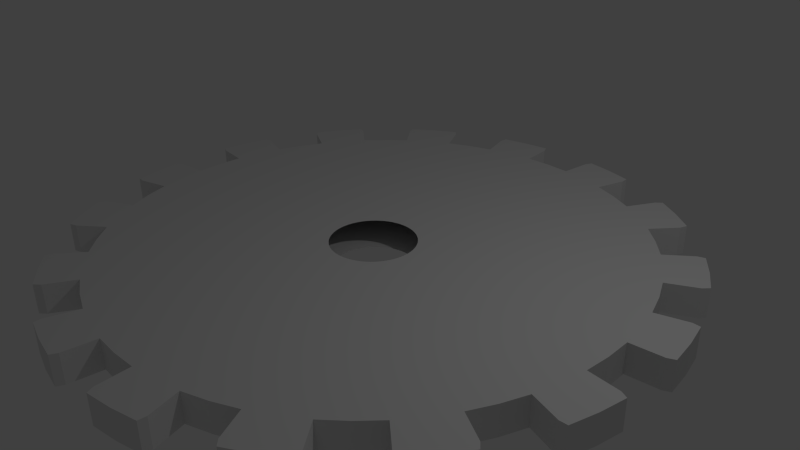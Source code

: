 # Source: Gear_16_med.blend  (saved by Blender 2.73.0; exported with 4.5.12 LTS)
import bpy
from mathutils import Matrix  # noqa: F401  (used for matrix-valued properties, if any)

bpy.ops.wm.read_factory_settings(use_empty=True)
scene = bpy.context.scene
scene.name = 'Scene'

# ---- collections
col_collection_1 = bpy.data.collections.new('Collection 1'); scene.collection.children.link(col_collection_1)

# ---- world
world_world = bpy.data.worlds.new('World'); scene.world = world_world
world_world.color = (0.05088, 0.05088, 0.05088)
world_world.use_sun_shadow = False
world_world.sun_shadow_jitter_overblur = 0.0
world_world.cycles.sampling_method = 'MANUAL'
world_world.cycles.sample_map_resolution = 256

# ---- cameras
cam_camera = bpy.data.cameras.new('Camera')
cam_camera.clip_end = 100.0
cam_camera.lens = 35.0
cam_camera.sensor_width = 32.0
cam_camera.sensor_height = 18.0
cam_camera.ortho_scale = 7.314
cam_camera.dof.focus_distance = 0.0
cam_camera.dof.aperture_fstop = 128.0

# ---- lights
light_lamp = bpy.data.lights.new('Lamp', 'POINT')
light_lamp.transmission_factor = 0.0
light_lamp.cutoff_distance = 30.0
light_lamp.energy = 100.0
light_lamp.shadow_buffer_clip_start = 1.001
light_lamp.shadow_soft_size = 0.1
light_lamp.shadow_maximum_resolution = 0.006
light_lamp.use_absolute_resolution = True
light_lamp.cycles.use_multiple_importance_sampling = False

# ---- meshes
me_gear = bpy.data.meshes.new('Gear')
me_gear.from_pydata([(0.57, 0.0, -0.2), (0.5673, 0.05587, -0.2), (0.559, 0.1112, -0.2), (0.5455, 0.1655, -0.2), (3.57, 0.0, -0.2), (3.553, 0.3499, -0.2), (3.501, 0.6965, -0.2), (3.416, 1.036, -0.2), (3.981, 0.3921, -0.2), (3.923, 0.7804, -0.2), (3.828, 1.161, -0.2), (4.077, 0.4381, -0.2), (4.021, 0.7999, -0.2), (3.934, 1.155, -0.2), (0.57, 0.0, 0.2), (0.5673, 0.05587, 0.2), (0.559, 0.1112, 0.2), (0.5455, 0.1655, 0.2), (3.57, 0.0, 0.2), (3.553, 0.3499, 0.2), (3.501, 0.6965, 0.2), (3.416, 1.036, 0.2), (3.981, 0.3921, 0.2), (3.923, 0.7804, 0.2), (3.828, 1.161, 0.2), (4.077, 0.4381, 0.2), (4.021, 0.7999, 0.2), (3.934, 1.155, 0.2), (0.5266, 0.2181, -0.2), (0.5027, 0.2687, -0.2), (0.4739, 0.3167, -0.2), (0.4406, 0.3616, -0.2), (3.298, 1.366, -0.2), (3.148, 1.683, -0.2), (2.968, 1.983, -0.2), (2.76, 2.265, -0.2), (3.528, 1.886, -0.2), (3.326, 2.222, -0.2), (3.092, 2.538, -0.2), (3.599, 1.965, -0.2), (3.409, 2.278, -0.2), (3.192, 2.573, -0.2), (0.5266, 0.2181, 0.2), (0.5027, 0.2687, 0.2), (0.4739, 0.3167, 0.2), (0.4406, 0.3616, 0.2), (3.298, 1.366, 0.2), (3.148, 1.683, 0.2), (2.968, 1.983, 0.2), (2.76, 2.265, 0.2), (3.528, 1.886, 0.2), (3.326, 2.222, 0.2), (3.092, 2.538, 0.2), (3.599, 1.965, 0.2), (3.409, 2.278, 0.2), (3.192, 2.573, 0.2), (0.4031, 0.4031, -0.2), (0.3616, 0.4406, -0.2), (0.3167, 0.4739, -0.2), (0.2687, 0.5027, -0.2), (2.524, 2.524, -0.2), (2.265, 2.76, -0.2), (1.983, 2.968, -0.2), (1.683, 3.148, -0.2), (2.538, 3.092, -0.2), (2.222, 3.326, -0.2), (1.886, 3.528, -0.2), (2.573, 3.192, -0.2), (2.278, 3.409, -0.2), (1.965, 3.599, -0.2), (0.4031, 0.4031, 0.2), (0.3616, 0.4406, 0.2), (0.3167, 0.4739, 0.2), (0.2687, 0.5027, 0.2), (2.524, 2.524, 0.2), (2.265, 2.76, 0.2), (1.983, 2.968, 0.2), (1.683, 3.148, 0.2), (2.538, 3.092, 0.2), (2.222, 3.326, 0.2), (1.886, 3.528, 0.2), (2.573, 3.192, 0.2), (2.278, 3.409, 0.2), (1.965, 3.599, 0.2), (0.2181, 0.5266, -0.2), (0.1655, 0.5455, -0.2), (0.1112, 0.559, -0.2), (0.05587, 0.5673, -0.2), (1.366, 3.298, -0.2), (1.036, 3.416, -0.2), (0.6965, 3.501, -0.2), (0.3499, 3.553, -0.2), (1.161, 3.828, -0.2), (0.7804, 3.923, -0.2), (0.3921, 3.981, -0.2), (1.155, 3.934, -0.2), (0.7999, 4.021, -0.2), (0.4381, 4.077, -0.2), (0.2181, 0.5266, 0.2), (0.1655, 0.5455, 0.2), (0.1112, 0.559, 0.2), (0.05587, 0.5673, 0.2), (1.366, 3.298, 0.2), (1.036, 3.416, 0.2), (0.6965, 3.501, 0.2), (0.3499, 3.553, 0.2), (1.161, 3.828, 0.2), (0.7804, 3.923, 0.2), (0.3921, 3.981, 0.2), (1.155, 3.934, 0.2), (0.7999, 4.021, 0.2), (0.4381, 4.077, 0.2), (3.49e-17, 0.57, -0.2), (-0.05587, 0.5673, -0.2), (-0.1112, 0.559, -0.2), (-0.1655, 0.5455, -0.2), (2.186e-16, 3.57, -0.2), (-0.3499, 3.553, -0.2), (-0.6965, 3.501, -0.2), (-1.036, 3.416, -0.2), (-0.3921, 3.981, -0.2), (-0.7804, 3.923, -0.2), (-1.161, 3.828, -0.2), (-0.4381, 4.077, -0.2), (-0.7999, 4.021, -0.2), (-1.155, 3.934, -0.2), (3.49e-17, 0.57, 0.2), (-0.05587, 0.5673, 0.2), (-0.1112, 0.559, 0.2), (-0.1655, 0.5455, 0.2), (2.186e-16, 3.57, 0.2), (-0.3499, 3.553, 0.2), (-0.6965, 3.501, 0.2), (-1.036, 3.416, 0.2), (-0.3921, 3.981, 0.2), (-0.7804, 3.923, 0.2), (-1.161, 3.828, 0.2), (-0.4381, 4.077, 0.2), (-0.7999, 4.021, 0.2), (-1.155, 3.934, 0.2), (-0.2181, 0.5266, -0.2), (-0.2687, 0.5027, -0.2), (-0.3167, 0.4739, -0.2), (-0.3616, 0.4406, -0.2), (-1.366, 3.298, -0.2), (-1.683, 3.148, -0.2), (-1.983, 2.968, -0.2), (-2.265, 2.76, -0.2), (-1.886, 3.528, -0.2), (-2.222, 3.326, -0.2), (-2.538, 3.092, -0.2), (-1.965, 3.599, -0.2), (-2.278, 3.409, -0.2), (-2.573, 3.192, -0.2), (-0.2181, 0.5266, 0.2), (-0.2687, 0.5027, 0.2), (-0.3167, 0.4739, 0.2), (-0.3616, 0.4406, 0.2), (-1.366, 3.298, 0.2), (-1.683, 3.148, 0.2), (-1.983, 2.968, 0.2), (-2.265, 2.76, 0.2), (-1.886, 3.528, 0.2), (-2.222, 3.326, 0.2), (-2.538, 3.092, 0.2), (-1.965, 3.599, 0.2), (-2.278, 3.409, 0.2), (-2.573, 3.192, 0.2), (-0.4031, 0.4031, -0.2), (-0.4406, 0.3616, -0.2), (-0.4739, 0.3167, -0.2), (-0.5027, 0.2687, -0.2), (-2.524, 2.524, -0.2), (-2.76, 2.265, -0.2), (-2.968, 1.983, -0.2), (-3.148, 1.683, -0.2), (-3.092, 2.538, -0.2), (-3.326, 2.222, -0.2), (-3.528, 1.886, -0.2), (-3.192, 2.573, -0.2), (-3.409, 2.278, -0.2), (-3.599, 1.965, -0.2), (-0.4031, 0.4031, 0.2), (-0.4406, 0.3616, 0.2), (-0.4739, 0.3167, 0.2), (-0.5027, 0.2687, 0.2), (-2.524, 2.524, 0.2), (-2.76, 2.265, 0.2), (-2.968, 1.983, 0.2), (-3.148, 1.683, 0.2), (-3.092, 2.538, 0.2), (-3.326, 2.222, 0.2), (-3.528, 1.886, 0.2), (-3.192, 2.573, 0.2), (-3.409, 2.278, 0.2), (-3.599, 1.965, 0.2), (-0.5266, 0.2181, -0.2), (-0.5455, 0.1655, -0.2), (-0.559, 0.1112, -0.2), (-0.5673, 0.05587, -0.2), (-3.298, 1.366, -0.2), (-3.416, 1.036, -0.2), (-3.501, 0.6965, -0.2), (-3.553, 0.3499, -0.2), (-3.828, 1.161, -0.2), (-3.923, 0.7804, -0.2), (-3.981, 0.3921, -0.2), (-3.934, 1.155, -0.2), (-4.021, 0.7999, -0.2), (-4.077, 0.4381, -0.2), (-0.5266, 0.2181, 0.2), (-0.5455, 0.1655, 0.2), (-0.559, 0.1112, 0.2), (-0.5673, 0.05587, 0.2), (-3.298, 1.366, 0.2), (-3.416, 1.036, 0.2), (-3.501, 0.6965, 0.2), (-3.553, 0.3499, 0.2), (-3.828, 1.161, 0.2), (-3.923, 0.7804, 0.2), (-3.981, 0.3921, 0.2), (-3.934, 1.155, 0.2), (-4.021, 0.7999, 0.2), (-4.077, 0.4381, 0.2), (-0.57, 6.98e-17, -0.2), (-0.5673, -0.05587, -0.2), (-0.559, -0.1112, -0.2), (-0.5455, -0.1655, -0.2), (-3.57, 4.372e-16, -0.2), (-3.553, -0.3499, -0.2), (-3.501, -0.6965, -0.2), (-3.416, -1.036, -0.2), (-3.981, -0.3921, -0.2), (-3.923, -0.7804, -0.2), (-3.828, -1.161, -0.2), (-4.077, -0.4381, -0.2), (-4.021, -0.7999, -0.2), (-3.934, -1.155, -0.2), (-0.57, 6.98e-17, 0.2), (-0.5673, -0.05587, 0.2), (-0.559, -0.1112, 0.2), (-0.5455, -0.1655, 0.2), (-3.57, 4.372e-16, 0.2), (-3.553, -0.3499, 0.2), (-3.501, -0.6965, 0.2), (-3.416, -1.036, 0.2), (-3.981, -0.3921, 0.2), (-3.923, -0.7804, 0.2), (-3.828, -1.161, 0.2), (-4.077, -0.4381, 0.2), (-4.021, -0.7999, 0.2), (-3.934, -1.155, 0.2), (-0.5266, -0.2181, -0.2), (-0.5027, -0.2687, -0.2), (-0.4739, -0.3167, -0.2), (-0.4406, -0.3616, -0.2), (-3.298, -1.366, -0.2), (-3.148, -1.683, -0.2), (-2.968, -1.983, -0.2), (-2.76, -2.265, -0.2), (-3.528, -1.886, -0.2), (-3.326, -2.222, -0.2), (-3.092, -2.538, -0.2), (-3.599, -1.965, -0.2), (-3.409, -2.278, -0.2), (-3.192, -2.573, -0.2), (-0.5266, -0.2181, 0.2), (-0.5027, -0.2687, 0.2), (-0.4739, -0.3167, 0.2), (-0.4406, -0.3616, 0.2), (-3.298, -1.366, 0.2), (-3.148, -1.683, 0.2), (-2.968, -1.983, 0.2), (-2.76, -2.265, 0.2), (-3.528, -1.886, 0.2), (-3.326, -2.222, 0.2), (-3.092, -2.538, 0.2), (-3.599, -1.965, 0.2), (-3.409, -2.278, 0.2), (-3.192, -2.573, 0.2), (-0.4031, -0.4031, -0.2), (-0.3616, -0.4406, -0.2), (-0.3167, -0.4739, -0.2), (-0.2687, -0.5027, -0.2), (-2.524, -2.524, -0.2), (-2.265, -2.76, -0.2), (-1.983, -2.968, -0.2), (-1.683, -3.148, -0.2), (-2.538, -3.092, -0.2), (-2.222, -3.326, -0.2), (-1.886, -3.528, -0.2), (-2.573, -3.192, -0.2), (-2.278, -3.409, -0.2), (-1.965, -3.599, -0.2), (-0.4031, -0.4031, 0.2), (-0.3616, -0.4406, 0.2), (-0.3167, -0.4739, 0.2), (-0.2687, -0.5027, 0.2), (-2.524, -2.524, 0.2), (-2.265, -2.76, 0.2), (-1.983, -2.968, 0.2), (-1.683, -3.148, 0.2), (-2.538, -3.092, 0.2), (-2.222, -3.326, 0.2), (-1.886, -3.528, 0.2), (-2.573, -3.192, 0.2), (-2.278, -3.409, 0.2), (-1.965, -3.599, 0.2), (-0.2181, -0.5266, -0.2), (-0.1655, -0.5455, -0.2), (-0.1112, -0.559, -0.2), (-0.05587, -0.5673, -0.2), (-1.366, -3.298, -0.2), (-1.036, -3.416, -0.2), (-0.6965, -3.501, -0.2), (-0.3499, -3.553, -0.2), (-1.161, -3.828, -0.2), (-0.7804, -3.923, -0.2), (-0.3921, -3.981, -0.2), (-1.155, -3.934, -0.2), (-0.7999, -4.021, -0.2), (-0.4381, -4.077, -0.2), (-0.2181, -0.5266, 0.2), (-0.1655, -0.5455, 0.2), (-0.1112, -0.559, 0.2), (-0.05587, -0.5673, 0.2), (-1.366, -3.298, 0.2), (-1.036, -3.416, 0.2), (-0.6965, -3.501, 0.2), (-0.3499, -3.553, 0.2), (-1.161, -3.828, 0.2), (-0.7804, -3.923, 0.2), (-0.3921, -3.981, 0.2), (-1.155, -3.934, 0.2), (-0.7999, -4.021, 0.2), (-0.4381, -4.077, 0.2), (-1.047e-16, -0.57, -0.2), (0.05587, -0.5673, -0.2), (0.1112, -0.559, -0.2), (0.1655, -0.5455, -0.2), (-6.558e-16, -3.57, -0.2), (0.3499, -3.553, -0.2), (0.6965, -3.501, -0.2), (1.036, -3.416, -0.2), (0.3921, -3.981, -0.2), (0.7804, -3.923, -0.2), (1.161, -3.828, -0.2), (0.4381, -4.077, -0.2), (0.7999, -4.021, -0.2), (1.155, -3.934, -0.2), (-1.047e-16, -0.57, 0.2), (0.05587, -0.5673, 0.2), (0.1112, -0.559, 0.2), (0.1655, -0.5455, 0.2), (-6.558e-16, -3.57, 0.2), (0.3499, -3.553, 0.2), (0.6965, -3.501, 0.2), (1.036, -3.416, 0.2), (0.3921, -3.981, 0.2), (0.7804, -3.923, 0.2), (1.161, -3.828, 0.2), (0.4381, -4.077, 0.2), (0.7999, -4.021, 0.2), (1.155, -3.934, 0.2), (0.2181, -0.5266, -0.2), (0.2687, -0.5027, -0.2), (0.3167, -0.4739, -0.2), (0.3616, -0.4406, -0.2), (1.366, -3.298, -0.2), (1.683, -3.148, -0.2), (1.983, -2.968, -0.2), (2.265, -2.76, -0.2), (1.886, -3.528, -0.2), (2.222, -3.326, -0.2), (2.538, -3.092, -0.2), (1.965, -3.599, -0.2), (2.278, -3.409, -0.2), (2.573, -3.192, -0.2), (0.2181, -0.5266, 0.2), (0.2687, -0.5027, 0.2), (0.3167, -0.4739, 0.2), (0.3616, -0.4406, 0.2), (1.366, -3.298, 0.2), (1.683, -3.148, 0.2), (1.983, -2.968, 0.2), (2.265, -2.76, 0.2), (1.886, -3.528, 0.2), (2.222, -3.326, 0.2), (2.538, -3.092, 0.2), (1.965, -3.599, 0.2), (2.278, -3.409, 0.2), (2.573, -3.192, 0.2), (0.4031, -0.4031, -0.2), (0.4406, -0.3616, -0.2), (0.4739, -0.3167, -0.2), (0.5027, -0.2687, -0.2), (2.524, -2.524, -0.2), (2.76, -2.265, -0.2), (2.968, -1.983, -0.2), (3.148, -1.683, -0.2), (3.092, -2.538, -0.2), (3.326, -2.222, -0.2), (3.528, -1.886, -0.2), (3.192, -2.573, -0.2), (3.409, -2.278, -0.2), (3.599, -1.965, -0.2), (0.4031, -0.4031, 0.2), (0.4406, -0.3616, 0.2), (0.4739, -0.3167, 0.2), (0.5027, -0.2687, 0.2), (2.524, -2.524, 0.2), (2.76, -2.265, 0.2), (2.968, -1.983, 0.2), (3.148, -1.683, 0.2), (3.092, -2.538, 0.2), (3.326, -2.222, 0.2), (3.528, -1.886, 0.2), (3.192, -2.573, 0.2), (3.409, -2.278, 0.2), (3.599, -1.965, 0.2), (0.5266, -0.2181, -0.2), (0.5455, -0.1655, -0.2), (0.559, -0.1112, -0.2), (0.5673, -0.05587, -0.2), (3.298, -1.366, -0.2), (3.416, -1.036, -0.2), (3.501, -0.6965, -0.2), (3.553, -0.3499, -0.2), (3.828, -1.161, -0.2), (3.923, -0.7804, -0.2), (3.981, -0.3921, -0.2), (3.934, -1.155, -0.2), (4.021, -0.7999, -0.2), (4.077, -0.4381, -0.2), (0.5266, -0.2181, 0.2), (0.5455, -0.1655, 0.2), (0.559, -0.1112, 0.2), (0.5673, -0.05587, 0.2), (3.298, -1.366, 0.2), (3.416, -1.036, 0.2), (3.501, -0.6965, 0.2), (3.553, -0.3499, 0.2), (3.828, -1.161, 0.2), (3.923, -0.7804, 0.2), (3.981, -0.3921, 0.2), (3.934, -1.155, 0.2), (4.021, -0.7999, 0.2), (4.077, -0.4381, 0.2)], [], [(4, 0, 1, 5), (5, 1, 2, 6), (6, 2, 3, 7), (8, 5, 6, 9), (9, 6, 7, 10), (11, 8, 9, 12), (12, 9, 10, 13), (14, 18, 19, 15), (15, 19, 20, 16), (16, 20, 21, 17), (19, 22, 23, 20), (20, 23, 24, 21), (22, 25, 26, 23), (23, 26, 27, 24), (18, 4, 5, 19), (19, 5, 8, 22), (22, 8, 11, 25), (25, 11, 12, 26), (26, 12, 13, 27), (27, 13, 10, 24), (24, 10, 7, 21), (32, 28, 29, 33), (33, 29, 30, 34), (34, 30, 31, 35), (36, 33, 34, 37), (37, 34, 35, 38), (39, 36, 37, 40), (40, 37, 38, 41), (42, 46, 47, 43), (43, 47, 48, 44), (44, 48, 49, 45), (47, 50, 51, 48), (48, 51, 52, 49), (50, 53, 54, 51), (51, 54, 55, 52), (46, 32, 33, 47), (47, 33, 36, 50), (50, 36, 39, 53), (53, 39, 40, 54), (54, 40, 41, 55), (55, 41, 38, 52), (52, 38, 35, 49), (3, 28, 32, 7), (7, 32, 46, 21), (21, 46, 42, 17), (60, 56, 57, 61), (61, 57, 58, 62), (62, 58, 59, 63), (64, 61, 62, 65), (65, 62, 63, 66), (67, 64, 65, 68), (68, 65, 66, 69), (70, 74, 75, 71), (71, 75, 76, 72), (72, 76, 77, 73), (75, 78, 79, 76), (76, 79, 80, 77), (78, 81, 82, 79), (79, 82, 83, 80), (74, 60, 61, 75), (75, 61, 64, 78), (78, 64, 67, 81), (81, 67, 68, 82), (82, 68, 69, 83), (83, 69, 66, 80), (80, 66, 63, 77), (31, 56, 60, 35), (35, 60, 74, 49), (49, 74, 70, 45), (88, 84, 85, 89), (89, 85, 86, 90), (90, 86, 87, 91), (92, 89, 90, 93), (93, 90, 91, 94), (95, 92, 93, 96), (96, 93, 94, 97), (98, 102, 103, 99), (99, 103, 104, 100), (100, 104, 105, 101), (103, 106, 107, 104), (104, 107, 108, 105), (106, 109, 110, 107), (107, 110, 111, 108), (102, 88, 89, 103), (103, 89, 92, 106), (106, 92, 95, 109), (109, 95, 96, 110), (110, 96, 97, 111), (111, 97, 94, 108), (108, 94, 91, 105), (59, 84, 88, 63), (63, 88, 102, 77), (77, 102, 98, 73), (116, 112, 113, 117), (117, 113, 114, 118), (118, 114, 115, 119), (120, 117, 118, 121), (121, 118, 119, 122), (123, 120, 121, 124), (124, 121, 122, 125), (126, 130, 131, 127), (127, 131, 132, 128), (128, 132, 133, 129), (131, 134, 135, 132), (132, 135, 136, 133), (134, 137, 138, 135), (135, 138, 139, 136), (130, 116, 117, 131), (131, 117, 120, 134), (134, 120, 123, 137), (137, 123, 124, 138), (138, 124, 125, 139), (139, 125, 122, 136), (136, 122, 119, 133), (87, 112, 116, 91), (91, 116, 130, 105), (105, 130, 126, 101), (144, 140, 141, 145), (145, 141, 142, 146), (146, 142, 143, 147), (148, 145, 146, 149), (149, 146, 147, 150), (151, 148, 149, 152), (152, 149, 150, 153), (154, 158, 159, 155), (155, 159, 160, 156), (156, 160, 161, 157), (159, 162, 163, 160), (160, 163, 164, 161), (162, 165, 166, 163), (163, 166, 167, 164), (158, 144, 145, 159), (159, 145, 148, 162), (162, 148, 151, 165), (165, 151, 152, 166), (166, 152, 153, 167), (167, 153, 150, 164), (164, 150, 147, 161), (115, 140, 144, 119), (119, 144, 158, 133), (133, 158, 154, 129), (172, 168, 169, 173), (173, 169, 170, 174), (174, 170, 171, 175), (176, 173, 174, 177), (177, 174, 175, 178), (179, 176, 177, 180), (180, 177, 178, 181), (182, 186, 187, 183), (183, 187, 188, 184), (184, 188, 189, 185), (187, 190, 191, 188), (188, 191, 192, 189), (190, 193, 194, 191), (191, 194, 195, 192), (186, 172, 173, 187), (187, 173, 176, 190), (190, 176, 179, 193), (193, 179, 180, 194), (194, 180, 181, 195), (195, 181, 178, 192), (192, 178, 175, 189), (143, 168, 172, 147), (147, 172, 186, 161), (161, 186, 182, 157), (200, 196, 197, 201), (201, 197, 198, 202), (202, 198, 199, 203), (204, 201, 202, 205), (205, 202, 203, 206), (207, 204, 205, 208), (208, 205, 206, 209), (210, 214, 215, 211), (211, 215, 216, 212), (212, 216, 217, 213), (215, 218, 219, 216), (216, 219, 220, 217), (218, 221, 222, 219), (219, 222, 223, 220), (214, 200, 201, 215), (215, 201, 204, 218), (218, 204, 207, 221), (221, 207, 208, 222), (222, 208, 209, 223), (223, 209, 206, 220), (220, 206, 203, 217), (171, 196, 200, 175), (175, 200, 214, 189), (189, 214, 210, 185), (228, 224, 225, 229), (229, 225, 226, 230), (230, 226, 227, 231), (232, 229, 230, 233), (233, 230, 231, 234), (235, 232, 233, 236), (236, 233, 234, 237), (238, 242, 243, 239), (239, 243, 244, 240), (240, 244, 245, 241), (243, 246, 247, 244), (244, 247, 248, 245), (246, 249, 250, 247), (247, 250, 251, 248), (242, 228, 229, 243), (243, 229, 232, 246), (246, 232, 235, 249), (249, 235, 236, 250), (250, 236, 237, 251), (251, 237, 234, 248), (248, 234, 231, 245), (199, 224, 228, 203), (203, 228, 242, 217), (217, 242, 238, 213), (256, 252, 253, 257), (257, 253, 254, 258), (258, 254, 255, 259), (260, 257, 258, 261), (261, 258, 259, 262), (263, 260, 261, 264), (264, 261, 262, 265), (266, 270, 271, 267), (267, 271, 272, 268), (268, 272, 273, 269), (271, 274, 275, 272), (272, 275, 276, 273), (274, 277, 278, 275), (275, 278, 279, 276), (270, 256, 257, 271), (271, 257, 260, 274), (274, 260, 263, 277), (277, 263, 264, 278), (278, 264, 265, 279), (279, 265, 262, 276), (276, 262, 259, 273), (227, 252, 256, 231), (231, 256, 270, 245), (245, 270, 266, 241), (284, 280, 281, 285), (285, 281, 282, 286), (286, 282, 283, 287), (288, 285, 286, 289), (289, 286, 287, 290), (291, 288, 289, 292), (292, 289, 290, 293), (294, 298, 299, 295), (295, 299, 300, 296), (296, 300, 301, 297), (299, 302, 303, 300), (300, 303, 304, 301), (302, 305, 306, 303), (303, 306, 307, 304), (298, 284, 285, 299), (299, 285, 288, 302), (302, 288, 291, 305), (305, 291, 292, 306), (306, 292, 293, 307), (307, 293, 290, 304), (304, 290, 287, 301), (255, 280, 284, 259), (259, 284, 298, 273), (273, 298, 294, 269), (312, 308, 309, 313), (313, 309, 310, 314), (314, 310, 311, 315), (316, 313, 314, 317), (317, 314, 315, 318), (319, 316, 317, 320), (320, 317, 318, 321), (322, 326, 327, 323), (323, 327, 328, 324), (324, 328, 329, 325), (327, 330, 331, 328), (328, 331, 332, 329), (330, 333, 334, 331), (331, 334, 335, 332), (326, 312, 313, 327), (327, 313, 316, 330), (330, 316, 319, 333), (333, 319, 320, 334), (334, 320, 321, 335), (335, 321, 318, 332), (332, 318, 315, 329), (283, 308, 312, 287), (287, 312, 326, 301), (301, 326, 322, 297), (340, 336, 337, 341), (341, 337, 338, 342), (342, 338, 339, 343), (344, 341, 342, 345), (345, 342, 343, 346), (347, 344, 345, 348), (348, 345, 346, 349), (350, 354, 355, 351), (351, 355, 356, 352), (352, 356, 357, 353), (355, 358, 359, 356), (356, 359, 360, 357), (358, 361, 362, 359), (359, 362, 363, 360), (354, 340, 341, 355), (355, 341, 344, 358), (358, 344, 347, 361), (361, 347, 348, 362), (362, 348, 349, 363), (363, 349, 346, 360), (360, 346, 343, 357), (311, 336, 340, 315), (315, 340, 354, 329), (329, 354, 350, 325), (368, 364, 365, 369), (369, 365, 366, 370), (370, 366, 367, 371), (372, 369, 370, 373), (373, 370, 371, 374), (375, 372, 373, 376), (376, 373, 374, 377), (378, 382, 383, 379), (379, 383, 384, 380), (380, 384, 385, 381), (383, 386, 387, 384), (384, 387, 388, 385), (386, 389, 390, 387), (387, 390, 391, 388), (382, 368, 369, 383), (383, 369, 372, 386), (386, 372, 375, 389), (389, 375, 376, 390), (390, 376, 377, 391), (391, 377, 374, 388), (388, 374, 371, 385), (339, 364, 368, 343), (343, 368, 382, 357), (357, 382, 378, 353), (396, 392, 393, 397), (397, 393, 394, 398), (398, 394, 395, 399), (400, 397, 398, 401), (401, 398, 399, 402), (403, 400, 401, 404), (404, 401, 402, 405), (406, 410, 411, 407), (407, 411, 412, 408), (408, 412, 413, 409), (411, 414, 415, 412), (412, 415, 416, 413), (414, 417, 418, 415), (415, 418, 419, 416), (410, 396, 397, 411), (411, 397, 400, 414), (414, 400, 403, 417), (417, 403, 404, 418), (418, 404, 405, 419), (419, 405, 402, 416), (416, 402, 399, 413), (367, 392, 396, 371), (371, 396, 410, 385), (385, 410, 406, 381), (424, 420, 421, 425), (425, 421, 422, 426), (426, 422, 423, 427), (428, 425, 426, 429), (429, 426, 427, 430), (431, 428, 429, 432), (432, 429, 430, 433), (434, 438, 439, 435), (435, 439, 440, 436), (436, 440, 441, 437), (439, 442, 443, 440), (440, 443, 444, 441), (442, 445, 446, 443), (443, 446, 447, 444), (438, 424, 425, 439), (439, 425, 428, 442), (442, 428, 431, 445), (445, 431, 432, 446), (446, 432, 433, 447), (447, 433, 430, 444), (444, 430, 427, 441), (395, 420, 424, 399), (399, 424, 438, 413), (413, 438, 434, 409), (423, 0, 4, 427), (427, 4, 18, 441), (441, 18, 14, 437)])
me_gear.use_remesh_preserve_volume = False
me_gear.use_remesh_preserve_attributes = False
me_gear.use_mirror_vertex_groups = False
me_gear.update()

# ---- objects
ob_gear = bpy.data.objects.new('Gear', me_gear)
ob_lamp = bpy.data.objects.new('Lamp', light_lamp)
ob_camera = bpy.data.objects.new('Camera', cam_camera)

# ---- transforms, parenting, visibility, modifiers, constraints
ob_gear.location = (0.0, 0.0, 0.0)
ob_gear.lineart.crease_threshold = 0.0
_vg = ob_gear.vertex_groups.new(name='Tips')
_vg = ob_gear.vertex_groups.new(name='Valleys')
ob_lamp.location = (4.076, 1.005, 5.904)
ob_lamp.rotation_euler = (0.6503, 0.05522, 1.866)
ob_lamp.lock_rotations_4d = False
ob_lamp.empty_display_type = 'ARROWS'
ob_lamp.color = (0.0, 0.0, 0.0, 0.0)
ob_lamp.lineart.crease_threshold = 0.0
ob_camera.location = (7.481, -6.508, 5.344)
ob_camera.rotation_euler = (1.109, 0.01082, 0.8149)
ob_camera.lock_rotations_4d = False
ob_camera.empty_display_type = 'ARROWS'
ob_camera.color = (0.0, 0.0, 0.0, 0.0)
ob_camera.display_type = 'WIRE'
ob_camera.lineart.crease_threshold = 0.0

# ---- collection membership
col_collection_1.objects.link(ob_gear)
col_collection_1.objects.link(ob_lamp)
col_collection_1.objects.link(ob_camera)

# ---- scene / render settings (as saved in the file)
scene.camera = ob_camera
scene.frame_start = 1; scene.frame_end = 250; scene.frame_set(1)
scene.render.engine = 'BLENDER_EEVEE_NEXT'
scene.render.resolution_percentage = 50
scene.render.dither_intensity = 0.0
scene.cycles.use_denoising = False
scene.cycles.samples = 10
scene.cycles.sampling_pattern = 'TABULATED_SOBOL'
scene.cycles.light_sampling_threshold = 0.0
scene.cycles.use_adaptive_sampling = False
scene.cycles.use_light_tree = False
scene.cycles.blur_glossy = 0.0
scene.cycles.pixel_filter_type = 'GAUSSIAN'
scene.cycles.sample_clamp_indirect = 0.0
scene.view_settings.view_transform = 'Standard'
bpy.context.view_layer.update()
